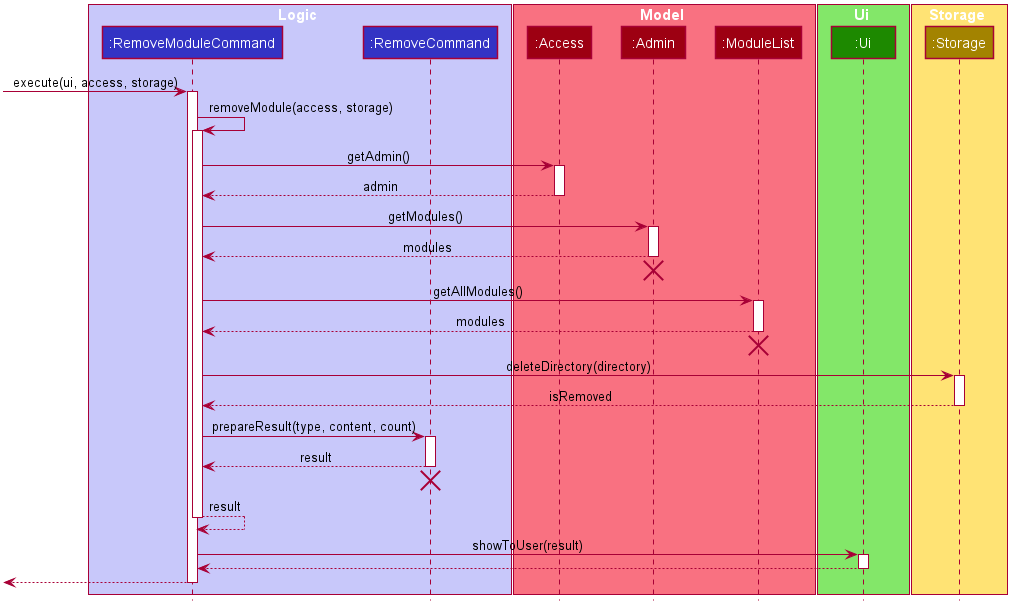

The diagram above was rendered by PlantUML. Its source (embedded in the PNG):
@startuml








skinparam BackgroundColor #FFFFFFF

skinparam Shadowing false

skinparam Class {
    FontColor #FFFFFF
    BorderThickness 1
    BorderColor #FFFFFF
    StereotypeFontColor #FFFFFF
    FontName Arial
}

skinparam Actor {
    BorderColor #000000
    Color #000000
    FontName Arial
}

skinparam Sequence {
    MessageAlign center
    BoxFontSize 15
    BoxPadding 0
    BoxFontColor #FFFFFF
    FontName Arial
}

skinparam Participant {
    FontColor #FFFFFFF
    Padding 20
}

skinparam MinClassWidth 50
skinparam ParticipantPadding 10
skinparam Shadowing false
skinparam DefaultTextAlignment center
skinparam packageStyle Rectangle

hide footbox
hide members
hide circle

box Logic #C8C8FA
participant ":RemoveModuleCommand" as RemoveModuleCommand #3333C4
participant ":RemoveCommand" as RemoveCommand #3333C4
end box

box Model #F97181
participant ":Access" as Access #9D0012
participant ":Admin" as Admin #9D0012
participant ":ModuleList" as ModuleList #9D0012
end box

box Ui #83E769
participant ":Ui" as Ui #1D8900
end box

box Storage #FFE374
participant ":Storage" as Storage #A38300
end box

-> RemoveModuleCommand : execute(ui, access, storage)
activate RemoveModuleCommand
RemoveModuleCommand -> RemoveModuleCommand : removeModule(access, storage)
activate RemoveModuleCommand
RemoveModuleCommand -> Access : getAdmin()
activate Access
RemoveModuleCommand <-- Access : admin
deactivate Access
RemoveModuleCommand -> Admin : getModules()
activate Admin
RemoveModuleCommand <-- Admin : modules
deactivate Admin
[<-[hidden]- Admin
destroy Admin
RemoveModuleCommand -> ModuleList : getAllModules()
activate ModuleList
RemoveModuleCommand <-- ModuleList : modules
deactivate ModuleList
[<-[hidden]- ModuleList
destroy ModuleList
RemoveModuleCommand -> Storage : deleteDirectory(directory)
activate Storage
RemoveModuleCommand <-- Storage : isRemoved
deactivate Storage
RemoveModuleCommand -> RemoveCommand : prepareResult(type, content, count)
activate RemoveCommand
RemoveModuleCommand <-- RemoveCommand : result
deactivate RemoveCommand
[<-[hidden]- RemoveCommand
destroy RemoveCommand
RemoveModuleCommand --> RemoveModuleCommand : result
deactivate RemoveModuleCommand
RemoveModuleCommand -> Ui : showToUser(result)
activate Ui
RemoveModuleCommand <-- Ui
deactivate Ui
<-- RemoveModuleCommand
deactivate RemoveModuleCommand
@enduml